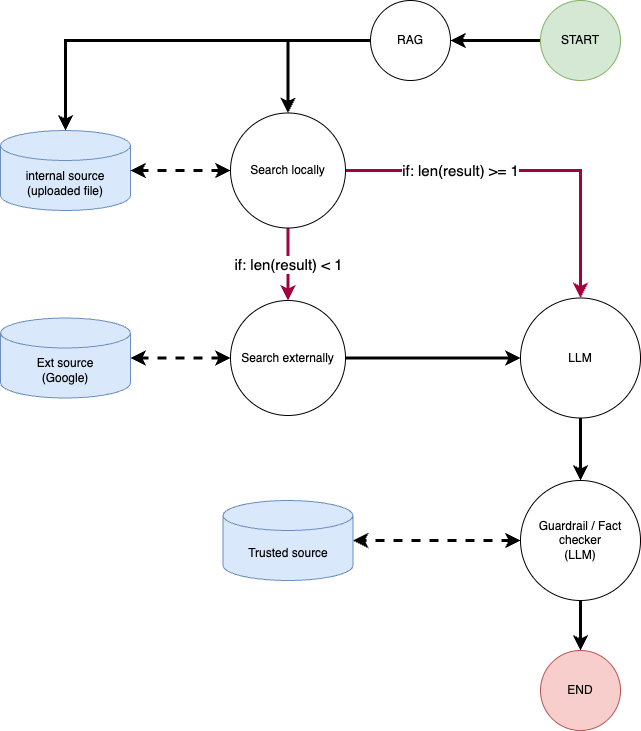

The diagram above was exported from draw.io. Its source (the exported page's mxGraphModel, read from the mxfile embedded in the PNG):
<mxGraphModel dx="1242" dy="819" grid="1" gridSize="10" guides="1" tooltips="1" connect="1" arrows="1" fold="1" page="1" pageScale="1" pageWidth="850" pageHeight="1100" math="0" shadow="0">
  <root>
    <mxCell id="0" />
    <mxCell id="1" parent="0" />
    <mxCell id="Vpzd2npJQzZnowF0qcG_-7" value="" style="edgeStyle=orthogonalEdgeStyle;rounded=0;orthogonalLoop=1;jettySize=auto;html=1;strokeWidth=3;" edge="1" parent="1" source="Vpzd2npJQzZnowF0qcG_-1" target="Vpzd2npJQzZnowF0qcG_-3">
      <mxGeometry relative="1" as="geometry" />
    </mxCell>
    <mxCell id="Vpzd2npJQzZnowF0qcG_-1" value="START" style="ellipse;whiteSpace=wrap;html=1;aspect=fixed;fillColor=#d5e8d4;strokeColor=#82b366;" vertex="1" parent="1">
      <mxGeometry x="580" y="160" width="80" height="80" as="geometry" />
    </mxCell>
    <mxCell id="Vpzd2npJQzZnowF0qcG_-8" style="edgeStyle=orthogonalEdgeStyle;rounded=0;orthogonalLoop=1;jettySize=auto;html=1;entryX=0.5;entryY=0;entryDx=0;entryDy=0;strokeWidth=3;" edge="1" parent="1" source="Vpzd2npJQzZnowF0qcG_-3" target="Vpzd2npJQzZnowF0qcG_-6">
      <mxGeometry relative="1" as="geometry" />
    </mxCell>
    <mxCell id="Vpzd2npJQzZnowF0qcG_-3" value="RAG" style="ellipse;whiteSpace=wrap;html=1;aspect=fixed;" vertex="1" parent="1">
      <mxGeometry x="410" y="160" width="80" height="80" as="geometry" />
    </mxCell>
    <mxCell id="Vpzd2npJQzZnowF0qcG_-5" value="internal source&lt;br&gt;(uploaded file)" style="shape=cylinder3;whiteSpace=wrap;html=1;boundedLbl=1;backgroundOutline=1;size=15;fillColor=#dae8fc;strokeColor=#6c8ebf;" vertex="1" parent="1">
      <mxGeometry x="40" y="290" width="130" height="80" as="geometry" />
    </mxCell>
    <mxCell id="Vpzd2npJQzZnowF0qcG_-9" value="" style="edgeStyle=orthogonalEdgeStyle;rounded=0;orthogonalLoop=1;jettySize=auto;html=1;startArrow=classic;startFill=1;strokeWidth=3;dashed=1;" edge="1" parent="1" source="Vpzd2npJQzZnowF0qcG_-6" target="Vpzd2npJQzZnowF0qcG_-5">
      <mxGeometry relative="1" as="geometry" />
    </mxCell>
    <mxCell id="Vpzd2npJQzZnowF0qcG_-10" value="if: len(result) &amp;lt; 1" style="edgeStyle=orthogonalEdgeStyle;rounded=0;orthogonalLoop=1;jettySize=auto;html=1;entryX=0.5;entryY=0;entryDx=0;entryDy=0;fontSize=15;strokeWidth=3;fillColor=#d80073;strokeColor=#A50040;" edge="1" parent="1" source="Vpzd2npJQzZnowF0qcG_-6" target="Vpzd2npJQzZnowF0qcG_-11">
      <mxGeometry x="-0.0069" relative="1" as="geometry">
        <mxPoint x="327.5" y="460" as="targetPoint" />
        <mxPoint as="offset" />
      </mxGeometry>
    </mxCell>
    <mxCell id="Vpzd2npJQzZnowF0qcG_-27" value="&lt;span style=&quot;font-size: 15px;&quot;&gt;if: len(result) &amp;gt;= 1&lt;/span&gt;" style="edgeStyle=orthogonalEdgeStyle;rounded=0;orthogonalLoop=1;jettySize=auto;html=1;entryX=0.5;entryY=0;entryDx=0;entryDy=0;labelBackgroundColor=default;strokeWidth=3;fillColor=#d80073;strokeColor=#A50040;" edge="1" parent="1" source="Vpzd2npJQzZnowF0qcG_-6" target="Vpzd2npJQzZnowF0qcG_-12">
      <mxGeometry x="-0.3655" relative="1" as="geometry">
        <mxPoint as="offset" />
      </mxGeometry>
    </mxCell>
    <mxCell id="Vpzd2npJQzZnowF0qcG_-6" value="Search locally" style="ellipse;whiteSpace=wrap;html=1;aspect=fixed;" vertex="1" parent="1">
      <mxGeometry x="270" y="272.5" width="115" height="115" as="geometry" />
    </mxCell>
    <mxCell id="Vpzd2npJQzZnowF0qcG_-16" value="" style="edgeStyle=orthogonalEdgeStyle;rounded=0;orthogonalLoop=1;jettySize=auto;html=1;startArrow=classic;startFill=1;strokeWidth=3;dashed=1;" edge="1" parent="1" source="Vpzd2npJQzZnowF0qcG_-11" target="Vpzd2npJQzZnowF0qcG_-15">
      <mxGeometry relative="1" as="geometry" />
    </mxCell>
    <mxCell id="Vpzd2npJQzZnowF0qcG_-18" style="edgeStyle=orthogonalEdgeStyle;rounded=0;orthogonalLoop=1;jettySize=auto;html=1;entryX=0;entryY=0.5;entryDx=0;entryDy=0;exitX=1;exitY=0.5;exitDx=0;exitDy=0;strokeWidth=3;" edge="1" parent="1" source="Vpzd2npJQzZnowF0qcG_-11" target="Vpzd2npJQzZnowF0qcG_-12">
      <mxGeometry relative="1" as="geometry" />
    </mxCell>
    <mxCell id="Vpzd2npJQzZnowF0qcG_-11" value="Search externally" style="ellipse;whiteSpace=wrap;html=1;aspect=fixed;" vertex="1" parent="1">
      <mxGeometry x="270" y="460" width="115" height="115" as="geometry" />
    </mxCell>
    <mxCell id="Vpzd2npJQzZnowF0qcG_-20" value="" style="edgeStyle=orthogonalEdgeStyle;rounded=0;orthogonalLoop=1;jettySize=auto;html=1;strokeWidth=3;" edge="1" parent="1" source="Vpzd2npJQzZnowF0qcG_-12" target="Vpzd2npJQzZnowF0qcG_-19">
      <mxGeometry relative="1" as="geometry" />
    </mxCell>
    <mxCell id="Vpzd2npJQzZnowF0qcG_-12" value="LLM" style="ellipse;whiteSpace=wrap;html=1;aspect=fixed;" vertex="1" parent="1">
      <mxGeometry x="560" y="457.5" width="120" height="120" as="geometry" />
    </mxCell>
    <mxCell id="Vpzd2npJQzZnowF0qcG_-15" value="Ext source&lt;br&gt;(Google)" style="shape=cylinder3;whiteSpace=wrap;html=1;boundedLbl=1;backgroundOutline=1;size=15;fillColor=#dae8fc;strokeColor=#6c8ebf;" vertex="1" parent="1">
      <mxGeometry x="40" y="477.5" width="130" height="80" as="geometry" />
    </mxCell>
    <mxCell id="Vpzd2npJQzZnowF0qcG_-17" style="edgeStyle=orthogonalEdgeStyle;rounded=0;orthogonalLoop=1;jettySize=auto;html=1;entryX=0.5;entryY=0;entryDx=0;entryDy=0;entryPerimeter=0;strokeWidth=3;" edge="1" parent="1" source="Vpzd2npJQzZnowF0qcG_-3" target="Vpzd2npJQzZnowF0qcG_-5">
      <mxGeometry relative="1" as="geometry" />
    </mxCell>
    <mxCell id="Vpzd2npJQzZnowF0qcG_-22" value="" style="edgeStyle=orthogonalEdgeStyle;rounded=0;orthogonalLoop=1;jettySize=auto;html=1;startArrow=classic;startFill=1;strokeWidth=3;dashed=1;" edge="1" parent="1" source="Vpzd2npJQzZnowF0qcG_-19" target="Vpzd2npJQzZnowF0qcG_-21">
      <mxGeometry relative="1" as="geometry" />
    </mxCell>
    <mxCell id="Vpzd2npJQzZnowF0qcG_-24" value="" style="edgeStyle=orthogonalEdgeStyle;rounded=0;orthogonalLoop=1;jettySize=auto;html=1;strokeWidth=3;" edge="1" parent="1" source="Vpzd2npJQzZnowF0qcG_-19" target="Vpzd2npJQzZnowF0qcG_-23">
      <mxGeometry relative="1" as="geometry" />
    </mxCell>
    <mxCell id="Vpzd2npJQzZnowF0qcG_-19" value="Guardrail / Fact checker&lt;br&gt;(LLM)" style="ellipse;whiteSpace=wrap;html=1;aspect=fixed;" vertex="1" parent="1">
      <mxGeometry x="560" y="640" width="120" height="120" as="geometry" />
    </mxCell>
    <mxCell id="Vpzd2npJQzZnowF0qcG_-21" value="Trusted source" style="shape=cylinder3;whiteSpace=wrap;html=1;boundedLbl=1;backgroundOutline=1;size=15;fillColor=#dae8fc;strokeColor=#6c8ebf;" vertex="1" parent="1">
      <mxGeometry x="262.5" y="660" width="130" height="80" as="geometry" />
    </mxCell>
    <mxCell id="Vpzd2npJQzZnowF0qcG_-23" value="END" style="ellipse;whiteSpace=wrap;html=1;aspect=fixed;fillColor=#f8cecc;strokeColor=#b85450;" vertex="1" parent="1">
      <mxGeometry x="580" y="810" width="80" height="80" as="geometry" />
    </mxCell>
  </root>
</mxGraphModel>